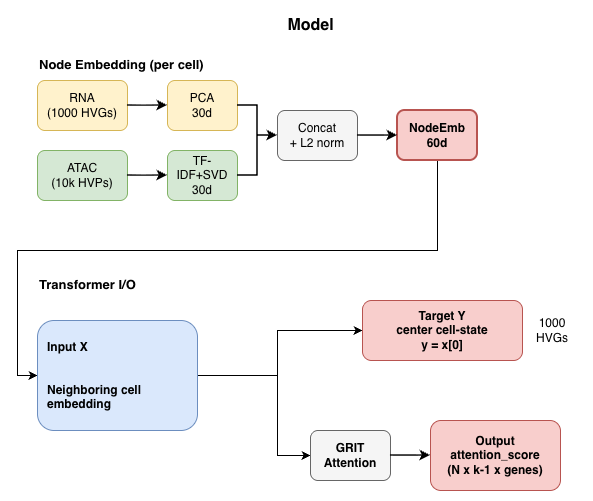

The diagram above was exported from draw.io. Its source (the exported page's mxGraphModel, read from the mxfile embedded in the PNG):
<mxGraphModel dx="1284" dy="816" grid="1" gridSize="10" guides="1" tooltips="1" connect="1" arrows="1" fold="1" page="1" pageScale="1" pageWidth="1200" pageHeight="800" math="0" shadow="0">
  <root>
    <mxCell id="0" />
    <mxCell id="1" parent="0" />
    <mxCell id="2" parent="1" style="text;html=1;strokeColor=none;fillColor=none;align=center;verticalAlign=middle;fontSize=16;fontStyle=1;" value="Model" vertex="1">
      <mxGeometry height="30" width="500" x="63" y="10" as="geometry" />
    </mxCell>
    <mxCell id="3" parent="1" style="text;html=1;strokeColor=none;fillColor=none;align=left;fontSize=13;fontStyle=1;" value="Node Embedding (per cell)" vertex="1">
      <mxGeometry height="20" width="200" x="40" y="50" as="geometry" />
    </mxCell>
    <mxCell id="4" parent="1" style="rounded=1;whiteSpace=wrap;html=1;fillColor=#fff2cc;strokeColor=#d6b656;" value="RNA&#10;(1000 HVGs)" vertex="1">
      <mxGeometry height="50" width="90" x="40" y="80" as="geometry" />
    </mxCell>
    <mxCell id="5" parent="1" style="rounded=1;whiteSpace=wrap;html=1;fillColor=#fff2cc;strokeColor=#d6b656;" value="PCA&#10;30d" vertex="1">
      <mxGeometry height="50" width="70" x="170" y="80" as="geometry" />
    </mxCell>
    <mxCell id="6" parent="1" style="rounded=1;whiteSpace=wrap;html=1;fillColor=#d5e8d4;strokeColor=#82b366;" value="ATAC&#10;(10k HVPs)" vertex="1">
      <mxGeometry height="50" width="90" x="40" y="150" as="geometry" />
    </mxCell>
    <mxCell id="7" parent="1" style="rounded=1;whiteSpace=wrap;html=1;fillColor=#d5e8d4;strokeColor=#82b366;" value="TF-IDF+SVD&#10;30d" vertex="1">
      <mxGeometry height="50" width="70" x="170" y="150" as="geometry" />
    </mxCell>
    <mxCell id="8" parent="1" style="rounded=1;whiteSpace=wrap;html=1;fillColor=#f5f5f5;strokeColor=#666666;" value="Concat&#10;+ L2 norm" vertex="1">
      <mxGeometry height="50" width="80" x="280" y="110" as="geometry" />
    </mxCell>
    <mxCell id="-ari2bZGZiLhDLA8Zmp8-30" edge="1" parent="1" source="9" style="edgeStyle=orthogonalEdgeStyle;rounded=0;orthogonalLoop=1;jettySize=auto;html=1;entryX=0;entryY=0.5;entryDx=0;entryDy=0;" target="21">
      <mxGeometry relative="1" as="geometry">
        <Array as="points">
          <mxPoint x="440" y="250" />
          <mxPoint x="20" y="250" />
          <mxPoint x="20" y="375" />
        </Array>
      </mxGeometry>
    </mxCell>
    <mxCell id="9" parent="1" style="rounded=1;whiteSpace=wrap;html=1;fillColor=#f8cecc;strokeColor=#b85450;strokeWidth=2;fontStyle=1;" value="NodeEmb&#10;60d" vertex="1">
      <mxGeometry height="50" width="80" x="400" y="110" as="geometry" />
    </mxCell>
    <mxCell id="10" edge="1" parent="1" source="4" style="edgeStyle=orthogonalEdgeStyle;rounded=0;html=1;strokeWidth=1.5;endArrow=classic;endFill=1;" target="5">
      <mxGeometry relative="1" as="geometry" />
    </mxCell>
    <mxCell id="11" edge="1" parent="1" source="6" style="edgeStyle=orthogonalEdgeStyle;rounded=0;html=1;strokeWidth=1.5;endArrow=classic;endFill=1;" target="7">
      <mxGeometry relative="1" as="geometry" />
    </mxCell>
    <mxCell id="12" edge="1" parent="1" source="5" style="edgeStyle=orthogonalEdgeStyle;rounded=0;html=1;strokeWidth=1.5;endArrow=classic;endFill=1;" target="8">
      <mxGeometry relative="1" as="geometry" />
    </mxCell>
    <mxCell id="13" edge="1" parent="1" source="7" style="edgeStyle=orthogonalEdgeStyle;rounded=0;html=1;strokeWidth=1.5;endArrow=classic;endFill=1;" target="8">
      <mxGeometry relative="1" as="geometry" />
    </mxCell>
    <mxCell id="14" edge="1" parent="1" source="8" style="edgeStyle=orthogonalEdgeStyle;rounded=0;html=1;strokeWidth=1.5;endArrow=classic;endFill=1;" target="9">
      <mxGeometry relative="1" as="geometry" />
    </mxCell>
    <mxCell id="20" parent="1" style="text;html=1;strokeColor=none;fillColor=none;align=left;fontSize=13;fontStyle=1;" value="Transformer I/O" vertex="1">
      <mxGeometry height="20" width="150" x="40" y="270" as="geometry" />
    </mxCell>
    <mxCell id="-ari2bZGZiLhDLA8Zmp8-28" edge="1" parent="1" source="21" style="edgeStyle=orthogonalEdgeStyle;rounded=0;orthogonalLoop=1;jettySize=auto;html=1;entryX=0;entryY=0.5;entryDx=0;entryDy=0;" target="23">
      <mxGeometry relative="1" as="geometry">
        <Array as="points">
          <mxPoint x="280" y="375" />
          <mxPoint x="280" y="330" />
        </Array>
      </mxGeometry>
    </mxCell>
    <mxCell id="-ari2bZGZiLhDLA8Zmp8-31" edge="1" parent="1" source="21" style="edgeStyle=orthogonalEdgeStyle;rounded=0;orthogonalLoop=1;jettySize=auto;html=1;entryX=0;entryY=0.5;entryDx=0;entryDy=0;" target="22">
      <mxGeometry relative="1" as="geometry">
        <Array as="points">
          <mxPoint x="280" y="375" />
          <mxPoint x="280" y="455" />
        </Array>
      </mxGeometry>
    </mxCell>
    <mxCell id="21" parent="1" style="rounded=1;whiteSpace=wrap;html=1;fillColor=#dae8fc;strokeColor=#6c8ebf;align=left;spacingLeft=8;fontStyle=1;" value="Input X&lt;div&gt;&lt;br&gt;&lt;/div&gt;&lt;div&gt;&lt;br&gt;&lt;/div&gt;&lt;div&gt;Neighboring cell embedding&lt;/div&gt;" vertex="1">
      <mxGeometry height="110" width="160" x="40" y="320" as="geometry" />
    </mxCell>
    <mxCell id="22" parent="1" style="rounded=1;whiteSpace=wrap;html=1;fillColor=#f5f5f5;strokeColor=#666666;fontStyle=1;" value="GRIT&#10;Attention" vertex="1">
      <mxGeometry height="50" width="80" x="313" y="430" as="geometry" />
    </mxCell>
    <mxCell id="23" parent="1" style="rounded=1;whiteSpace=wrap;html=1;fillColor=#f8cecc;strokeColor=#b85450;fontStyle=1;" value="Target Y&#10;center cell-state&#10;y = x[0]" vertex="1">
      <mxGeometry height="60" width="160" x="365" y="300" as="geometry" />
    </mxCell>
    <mxCell id="24" parent="1" style="rounded=1;whiteSpace=wrap;html=1;fillColor=#f8cecc;strokeColor=#b85450;fontStyle=1;" value="Output&#10;attention_score&#10;(N x k-1 x genes)" vertex="1">
      <mxGeometry height="70" width="130" x="433" y="420" as="geometry" />
    </mxCell>
    <mxCell id="26" edge="1" parent="1" source="22" style="edgeStyle=orthogonalEdgeStyle;rounded=0;html=1;strokeWidth=1.5;endArrow=classic;endFill=1;" target="24">
      <mxGeometry relative="1" as="geometry" />
    </mxCell>
    <mxCell id="-ari2bZGZiLhDLA8Zmp8-32" parent="1" style="text;html=1;whiteSpace=wrap;strokeColor=none;fillColor=none;align=center;verticalAlign=middle;rounded=0;" value="1000 HVGs" vertex="1">
      <mxGeometry height="30" width="60" x="525" y="315" as="geometry" />
    </mxCell>
  </root>
</mxGraphModel>